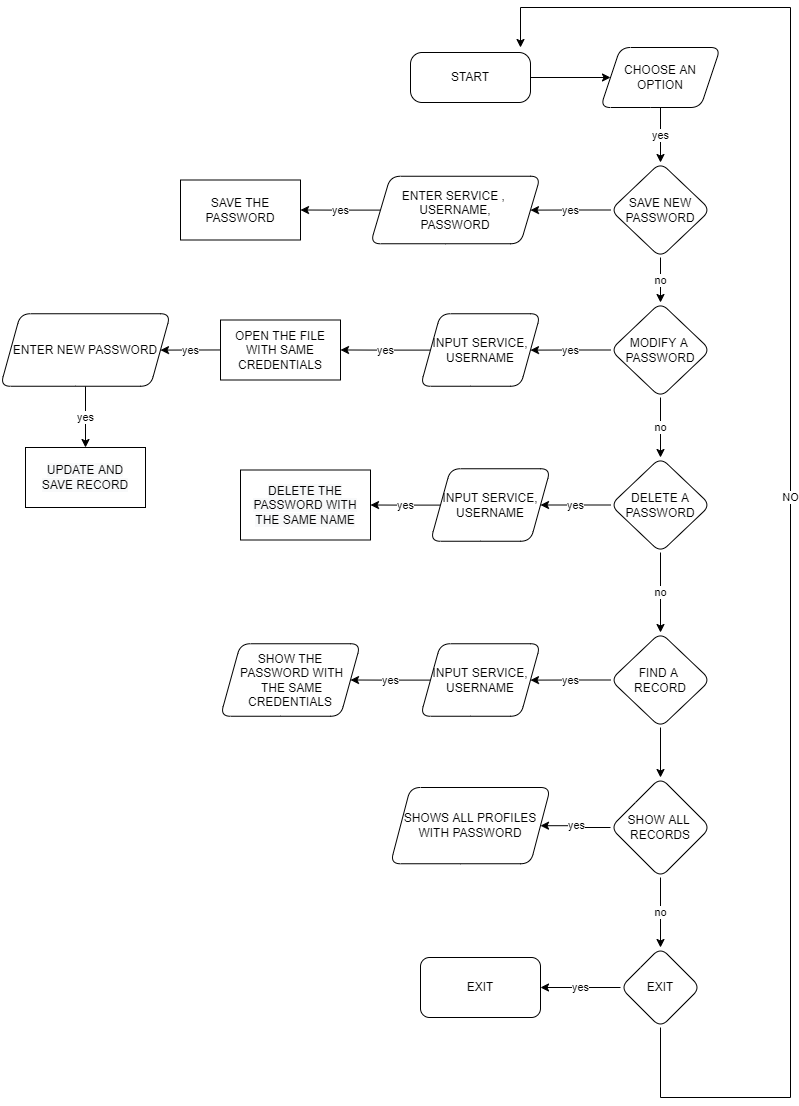

The diagram above was exported from draw.io. Its source (the exported page's mxGraphModel, read from the mxfile embedded in the PNG):
<mxGraphModel dx="1038" dy="579" grid="1" gridSize="10" guides="1" tooltips="1" connect="1" arrows="1" fold="1" page="1" pageScale="1" pageWidth="827" pageHeight="1169" math="0" shadow="0">
  <root>
    <mxCell id="WIyWlLk6GJQsqaUBKTNV-0" />
    <mxCell id="WIyWlLk6GJQsqaUBKTNV-1" parent="WIyWlLk6GJQsqaUBKTNV-0" />
    <mxCell id="ml4IRkd_BYuROHyPinra-1" value="" style="edgeStyle=orthogonalEdgeStyle;rounded=0;orthogonalLoop=1;jettySize=auto;html=1;" parent="WIyWlLk6GJQsqaUBKTNV-1" source="WIyWlLk6GJQsqaUBKTNV-3" target="ml4IRkd_BYuROHyPinra-0" edge="1">
      <mxGeometry relative="1" as="geometry" />
    </mxCell>
    <mxCell id="WIyWlLk6GJQsqaUBKTNV-3" value="START" style="rounded=1;whiteSpace=wrap;html=1;fontSize=12;glass=0;strokeWidth=1;shadow=0;arcSize=23;" parent="WIyWlLk6GJQsqaUBKTNV-1" vertex="1">
      <mxGeometry x="430" y="55" width="120" height="50" as="geometry" />
    </mxCell>
    <mxCell id="NoJb5BB2j65JSSF-RNKy-1" value="yes" style="edgeStyle=orthogonalEdgeStyle;rounded=0;orthogonalLoop=1;jettySize=auto;html=1;" parent="WIyWlLk6GJQsqaUBKTNV-1" source="ml4IRkd_BYuROHyPinra-0" target="NoJb5BB2j65JSSF-RNKy-0" edge="1">
      <mxGeometry relative="1" as="geometry" />
    </mxCell>
    <mxCell id="ml4IRkd_BYuROHyPinra-0" value="CHOOSE AN&lt;br&gt;OPTION" style="shape=parallelogram;perimeter=parallelogramPerimeter;whiteSpace=wrap;html=1;fixedSize=1;rounded=1;glass=0;strokeWidth=1;shadow=0;" parent="WIyWlLk6GJQsqaUBKTNV-1" vertex="1">
      <mxGeometry x="620" y="50" width="120" height="60" as="geometry" />
    </mxCell>
    <mxCell id="NoJb5BB2j65JSSF-RNKy-3" value="no" style="edgeStyle=orthogonalEdgeStyle;rounded=0;orthogonalLoop=1;jettySize=auto;html=1;" parent="WIyWlLk6GJQsqaUBKTNV-1" source="NoJb5BB2j65JSSF-RNKy-0" target="NoJb5BB2j65JSSF-RNKy-2" edge="1">
      <mxGeometry relative="1" as="geometry" />
    </mxCell>
    <mxCell id="NoJb5BB2j65JSSF-RNKy-5" value="yes" style="edgeStyle=orthogonalEdgeStyle;rounded=0;orthogonalLoop=1;jettySize=auto;html=1;" parent="WIyWlLk6GJQsqaUBKTNV-1" source="NoJb5BB2j65JSSF-RNKy-0" target="NoJb5BB2j65JSSF-RNKy-4" edge="1">
      <mxGeometry relative="1" as="geometry" />
    </mxCell>
    <mxCell id="NoJb5BB2j65JSSF-RNKy-0" value="SAVE NEW PASSWORD" style="rhombus;whiteSpace=wrap;html=1;rounded=1;glass=0;strokeWidth=1;shadow=0;" parent="WIyWlLk6GJQsqaUBKTNV-1" vertex="1">
      <mxGeometry x="630" y="165" width="100" height="95" as="geometry" />
    </mxCell>
    <mxCell id="NoJb5BB2j65JSSF-RNKy-9" value="yes" style="edgeStyle=orthogonalEdgeStyle;rounded=0;orthogonalLoop=1;jettySize=auto;html=1;" parent="WIyWlLk6GJQsqaUBKTNV-1" source="NoJb5BB2j65JSSF-RNKy-2" target="NoJb5BB2j65JSSF-RNKy-8" edge="1">
      <mxGeometry relative="1" as="geometry" />
    </mxCell>
    <mxCell id="NoJb5BB2j65JSSF-RNKy-25" value="no" style="edgeStyle=orthogonalEdgeStyle;rounded=0;orthogonalLoop=1;jettySize=auto;html=1;" parent="WIyWlLk6GJQsqaUBKTNV-1" source="NoJb5BB2j65JSSF-RNKy-2" target="NoJb5BB2j65JSSF-RNKy-24" edge="1">
      <mxGeometry relative="1" as="geometry" />
    </mxCell>
    <mxCell id="NoJb5BB2j65JSSF-RNKy-2" value="MODIFY A&amp;nbsp;&lt;br&gt;PASSWORD" style="rhombus;whiteSpace=wrap;html=1;rounded=1;glass=0;strokeWidth=1;shadow=0;" parent="WIyWlLk6GJQsqaUBKTNV-1" vertex="1">
      <mxGeometry x="630" y="305" width="100" height="95" as="geometry" />
    </mxCell>
    <mxCell id="NoJb5BB2j65JSSF-RNKy-20" value="yes" style="edgeStyle=orthogonalEdgeStyle;rounded=0;orthogonalLoop=1;jettySize=auto;html=1;" parent="WIyWlLk6GJQsqaUBKTNV-1" source="NoJb5BB2j65JSSF-RNKy-4" target="NoJb5BB2j65JSSF-RNKy-19" edge="1">
      <mxGeometry relative="1" as="geometry" />
    </mxCell>
    <mxCell id="NoJb5BB2j65JSSF-RNKy-4" value="ENTER SERVICE ,&amp;nbsp;&lt;br&gt;USERNAME,&lt;br&gt;PASSWORD" style="shape=parallelogram;perimeter=parallelogramPerimeter;whiteSpace=wrap;html=1;fixedSize=1;rounded=1;glass=0;strokeWidth=1;shadow=0;" parent="WIyWlLk6GJQsqaUBKTNV-1" vertex="1">
      <mxGeometry x="390" y="178.75" width="170" height="67.5" as="geometry" />
    </mxCell>
    <mxCell id="NoJb5BB2j65JSSF-RNKy-11" value="yes" style="edgeStyle=orthogonalEdgeStyle;rounded=0;orthogonalLoop=1;jettySize=auto;html=1;" parent="WIyWlLk6GJQsqaUBKTNV-1" source="NoJb5BB2j65JSSF-RNKy-8" edge="1">
      <mxGeometry relative="1" as="geometry">
        <mxPoint x="360" y="352.47368421052636" as="targetPoint" />
      </mxGeometry>
    </mxCell>
    <mxCell id="NoJb5BB2j65JSSF-RNKy-8" value="INPUT SERVICE,&lt;br&gt;USERNAME" style="shape=parallelogram;perimeter=parallelogramPerimeter;whiteSpace=wrap;html=1;fixedSize=1;rounded=1;glass=0;strokeWidth=1;shadow=0;" parent="WIyWlLk6GJQsqaUBKTNV-1" vertex="1">
      <mxGeometry x="440" y="316.25" width="120" height="72.5" as="geometry" />
    </mxCell>
    <mxCell id="NoJb5BB2j65JSSF-RNKy-13" value="yes" style="edgeStyle=orthogonalEdgeStyle;rounded=0;orthogonalLoop=1;jettySize=auto;html=1;" parent="WIyWlLk6GJQsqaUBKTNV-1" target="NoJb5BB2j65JSSF-RNKy-12" edge="1">
      <mxGeometry relative="1" as="geometry">
        <mxPoint x="240" y="352.47368421052636" as="sourcePoint" />
      </mxGeometry>
    </mxCell>
    <mxCell id="NoJb5BB2j65JSSF-RNKy-47" value="yes" style="edgeStyle=orthogonalEdgeStyle;rounded=0;orthogonalLoop=1;jettySize=auto;html=1;" parent="WIyWlLk6GJQsqaUBKTNV-1" source="NoJb5BB2j65JSSF-RNKy-12" target="NoJb5BB2j65JSSF-RNKy-22" edge="1">
      <mxGeometry relative="1" as="geometry" />
    </mxCell>
    <mxCell id="NoJb5BB2j65JSSF-RNKy-12" value="ENTER NEW PASSWORD" style="shape=parallelogram;perimeter=parallelogramPerimeter;whiteSpace=wrap;html=1;fixedSize=1;rounded=1;glass=0;strokeWidth=1;shadow=0;" parent="WIyWlLk6GJQsqaUBKTNV-1" vertex="1">
      <mxGeometry x="20" y="316.25" width="170" height="72.5" as="geometry" />
    </mxCell>
    <mxCell id="NoJb5BB2j65JSSF-RNKy-19" value="SAVE THE PASSWORD" style="rounded=0;whiteSpace=wrap;html=1;" parent="WIyWlLk6GJQsqaUBKTNV-1" vertex="1">
      <mxGeometry x="200" y="182.5" width="120" height="60" as="geometry" />
    </mxCell>
    <mxCell id="NoJb5BB2j65JSSF-RNKy-21" value="OPEN THE FILE WITH SAME CREDENTIALS" style="rounded=0;whiteSpace=wrap;html=1;" parent="WIyWlLk6GJQsqaUBKTNV-1" vertex="1">
      <mxGeometry x="240" y="322.5" width="120" height="60" as="geometry" />
    </mxCell>
    <mxCell id="NoJb5BB2j65JSSF-RNKy-22" value="&#10;&#10;&lt;span style=&quot;color: rgb(0, 0, 0); font-family: helvetica; font-size: 12px; font-style: normal; font-weight: 400; letter-spacing: normal; text-align: center; text-indent: 0px; text-transform: none; word-spacing: 0px; background-color: rgb(248, 249, 250); display: inline; float: none;&quot;&gt;UPDATE AND&lt;/span&gt;&lt;br style=&quot;color: rgb(0, 0, 0); font-family: helvetica; font-size: 12px; font-style: normal; font-weight: 400; letter-spacing: normal; text-align: center; text-indent: 0px; text-transform: none; word-spacing: 0px; background-color: rgb(248, 249, 250);&quot;&gt;&lt;span style=&quot;color: rgb(0, 0, 0); font-family: helvetica; font-size: 12px; font-style: normal; font-weight: 400; letter-spacing: normal; text-align: center; text-indent: 0px; text-transform: none; word-spacing: 0px; background-color: rgb(248, 249, 250); display: inline; float: none;&quot;&gt;SAVE RECORD&lt;/span&gt;&#10;&#10;" style="rounded=0;whiteSpace=wrap;html=1;" parent="WIyWlLk6GJQsqaUBKTNV-1" vertex="1">
      <mxGeometry x="45" y="450" width="120" height="60" as="geometry" />
    </mxCell>
    <mxCell id="NoJb5BB2j65JSSF-RNKy-27" value="yes" style="edgeStyle=orthogonalEdgeStyle;rounded=0;orthogonalLoop=1;jettySize=auto;html=1;" parent="WIyWlLk6GJQsqaUBKTNV-1" source="NoJb5BB2j65JSSF-RNKy-24" edge="1">
      <mxGeometry relative="1" as="geometry">
        <mxPoint x="560" y="507.5" as="targetPoint" />
      </mxGeometry>
    </mxCell>
    <mxCell id="NoJb5BB2j65JSSF-RNKy-37" value="no" style="edgeStyle=orthogonalEdgeStyle;rounded=0;orthogonalLoop=1;jettySize=auto;html=1;" parent="WIyWlLk6GJQsqaUBKTNV-1" source="NoJb5BB2j65JSSF-RNKy-24" target="NoJb5BB2j65JSSF-RNKy-36" edge="1">
      <mxGeometry relative="1" as="geometry" />
    </mxCell>
    <mxCell id="NoJb5BB2j65JSSF-RNKy-24" value="DELETE A PASSWORD" style="rhombus;whiteSpace=wrap;html=1;rounded=1;glass=0;strokeWidth=1;shadow=0;" parent="WIyWlLk6GJQsqaUBKTNV-1" vertex="1">
      <mxGeometry x="630" y="460" width="100" height="95" as="geometry" />
    </mxCell>
    <mxCell id="NoJb5BB2j65JSSF-RNKy-35" value="yes" style="edgeStyle=orthogonalEdgeStyle;rounded=0;orthogonalLoop=1;jettySize=auto;html=1;" parent="WIyWlLk6GJQsqaUBKTNV-1" source="NoJb5BB2j65JSSF-RNKy-28" target="NoJb5BB2j65JSSF-RNKy-32" edge="1">
      <mxGeometry relative="1" as="geometry" />
    </mxCell>
    <mxCell id="NoJb5BB2j65JSSF-RNKy-28" value="INPUT SERVICE,&lt;br&gt;USERNAME" style="shape=parallelogram;perimeter=parallelogramPerimeter;whiteSpace=wrap;html=1;fixedSize=1;rounded=1;glass=0;strokeWidth=1;shadow=0;" parent="WIyWlLk6GJQsqaUBKTNV-1" vertex="1">
      <mxGeometry x="450" y="471.25" width="120" height="72.5" as="geometry" />
    </mxCell>
    <mxCell id="NoJb5BB2j65JSSF-RNKy-32" value="&lt;span style=&quot;color: rgb(0 , 0 , 0) ; font-family: &amp;#34;helvetica&amp;#34; ; font-size: 12px ; font-style: normal ; font-weight: 400 ; letter-spacing: normal ; text-align: center ; text-indent: 0px ; text-transform: none ; word-spacing: 0px ; background-color: rgb(248 , 249 , 250) ; display: inline ; float: none&quot;&gt;DELETE THE PASSWORD WITH THE SAME NAME&lt;/span&gt;" style="rounded=0;whiteSpace=wrap;html=1;" parent="WIyWlLk6GJQsqaUBKTNV-1" vertex="1">
      <mxGeometry x="260" y="472.5" width="130" height="70" as="geometry" />
    </mxCell>
    <mxCell id="NoJb5BB2j65JSSF-RNKy-33" style="edgeStyle=orthogonalEdgeStyle;rounded=0;orthogonalLoop=1;jettySize=auto;html=1;exitX=0.5;exitY=1;exitDx=0;exitDy=0;" parent="WIyWlLk6GJQsqaUBKTNV-1" source="NoJb5BB2j65JSSF-RNKy-32" target="NoJb5BB2j65JSSF-RNKy-32" edge="1">
      <mxGeometry relative="1" as="geometry" />
    </mxCell>
    <mxCell id="NoJb5BB2j65JSSF-RNKy-39" value="yes" style="edgeStyle=orthogonalEdgeStyle;rounded=0;orthogonalLoop=1;jettySize=auto;html=1;" parent="WIyWlLk6GJQsqaUBKTNV-1" source="NoJb5BB2j65JSSF-RNKy-36" target="NoJb5BB2j65JSSF-RNKy-38" edge="1">
      <mxGeometry relative="1" as="geometry" />
    </mxCell>
    <mxCell id="pXhVNMAkrBoKkRpEqIEA-2" value="" style="edgeStyle=orthogonalEdgeStyle;rounded=0;orthogonalLoop=1;jettySize=auto;html=1;" parent="WIyWlLk6GJQsqaUBKTNV-1" source="NoJb5BB2j65JSSF-RNKy-36" target="pXhVNMAkrBoKkRpEqIEA-1" edge="1">
      <mxGeometry relative="1" as="geometry" />
    </mxCell>
    <mxCell id="NoJb5BB2j65JSSF-RNKy-36" value="FIND A &lt;br&gt;RECORD" style="rhombus;whiteSpace=wrap;html=1;rounded=1;glass=0;strokeWidth=1;shadow=0;" parent="WIyWlLk6GJQsqaUBKTNV-1" vertex="1">
      <mxGeometry x="630" y="635" width="100" height="95" as="geometry" />
    </mxCell>
    <mxCell id="NoJb5BB2j65JSSF-RNKy-41" value="yes" style="edgeStyle=orthogonalEdgeStyle;rounded=0;orthogonalLoop=1;jettySize=auto;html=1;" parent="WIyWlLk6GJQsqaUBKTNV-1" source="NoJb5BB2j65JSSF-RNKy-38" edge="1">
      <mxGeometry relative="1" as="geometry">
        <mxPoint x="370" y="682.5" as="targetPoint" />
      </mxGeometry>
    </mxCell>
    <mxCell id="NoJb5BB2j65JSSF-RNKy-38" value="INPUT SERVICE,&lt;br&gt;USERNAME" style="shape=parallelogram;perimeter=parallelogramPerimeter;whiteSpace=wrap;html=1;fixedSize=1;rounded=1;glass=0;strokeWidth=1;shadow=0;" parent="WIyWlLk6GJQsqaUBKTNV-1" vertex="1">
      <mxGeometry x="440" y="646.25" width="120" height="72.5" as="geometry" />
    </mxCell>
    <mxCell id="NoJb5BB2j65JSSF-RNKy-45" value="yes" style="edgeStyle=orthogonalEdgeStyle;rounded=0;orthogonalLoop=1;jettySize=auto;html=1;" parent="WIyWlLk6GJQsqaUBKTNV-1" source="NoJb5BB2j65JSSF-RNKy-42" target="NoJb5BB2j65JSSF-RNKy-44" edge="1">
      <mxGeometry relative="1" as="geometry" />
    </mxCell>
    <mxCell id="NoJb5BB2j65JSSF-RNKy-46" value="NO" style="edgeStyle=orthogonalEdgeStyle;rounded=0;orthogonalLoop=1;jettySize=auto;html=1;exitX=0.5;exitY=1;exitDx=0;exitDy=0;" parent="WIyWlLk6GJQsqaUBKTNV-1" source="NoJb5BB2j65JSSF-RNKy-42" edge="1">
      <mxGeometry relative="1" as="geometry">
        <mxPoint x="540" y="50" as="targetPoint" />
        <Array as="points">
          <mxPoint x="680" y="1100" />
          <mxPoint x="810" y="1100" />
          <mxPoint x="810" y="10" />
          <mxPoint x="540" y="10" />
        </Array>
      </mxGeometry>
    </mxCell>
    <mxCell id="NoJb5BB2j65JSSF-RNKy-42" value="EXIT" style="rhombus;whiteSpace=wrap;html=1;rounded=1;glass=0;strokeWidth=1;shadow=0;" parent="WIyWlLk6GJQsqaUBKTNV-1" vertex="1">
      <mxGeometry x="640" y="950" width="80" height="80" as="geometry" />
    </mxCell>
    <mxCell id="NoJb5BB2j65JSSF-RNKy-44" value="EXIT" style="whiteSpace=wrap;html=1;rounded=1;glass=0;strokeWidth=1;shadow=0;" parent="WIyWlLk6GJQsqaUBKTNV-1" vertex="1">
      <mxGeometry x="440" y="960" width="120" height="60" as="geometry" />
    </mxCell>
    <mxCell id="pXhVNMAkrBoKkRpEqIEA-9" value="no" style="edgeStyle=orthogonalEdgeStyle;rounded=0;orthogonalLoop=1;jettySize=auto;html=1;" parent="WIyWlLk6GJQsqaUBKTNV-1" source="pXhVNMAkrBoKkRpEqIEA-1" target="NoJb5BB2j65JSSF-RNKy-42" edge="1">
      <mxGeometry relative="1" as="geometry" />
    </mxCell>
    <mxCell id="pXhVNMAkrBoKkRpEqIEA-11" value="yes" style="edgeStyle=orthogonalEdgeStyle;rounded=0;orthogonalLoop=1;jettySize=auto;html=1;" parent="WIyWlLk6GJQsqaUBKTNV-1" source="pXhVNMAkrBoKkRpEqIEA-1" target="pXhVNMAkrBoKkRpEqIEA-10" edge="1">
      <mxGeometry relative="1" as="geometry" />
    </mxCell>
    <mxCell id="pXhVNMAkrBoKkRpEqIEA-1" value="SHOW ALL&amp;nbsp;&lt;br&gt;RECORDS" style="rhombus;whiteSpace=wrap;html=1;rounded=1;glass=0;strokeWidth=1;shadow=0;" parent="WIyWlLk6GJQsqaUBKTNV-1" vertex="1">
      <mxGeometry x="630" y="780" width="100" height="100" as="geometry" />
    </mxCell>
    <mxCell id="pXhVNMAkrBoKkRpEqIEA-7" value="&lt;span style=&quot;font-family: &amp;#34;helvetica&amp;#34;&quot;&gt;SHOW THE&lt;br&gt;&amp;nbsp;PASSWORD WITH&lt;br&gt;&amp;nbsp;THE SAME CREDENTIALS&lt;/span&gt;" style="shape=parallelogram;perimeter=parallelogramPerimeter;whiteSpace=wrap;html=1;fixedSize=1;rounded=1;glass=0;strokeWidth=1;shadow=0;" parent="WIyWlLk6GJQsqaUBKTNV-1" vertex="1">
      <mxGeometry x="240" y="646.25" width="140" height="72.5" as="geometry" />
    </mxCell>
    <mxCell id="pXhVNMAkrBoKkRpEqIEA-10" value="&lt;font face=&quot;helvetica&quot;&gt;SHOWS ALL PROFILES WITH PASSWORD&lt;/font&gt;" style="shape=parallelogram;perimeter=parallelogramPerimeter;whiteSpace=wrap;html=1;fixedSize=1;rounded=1;glass=0;strokeWidth=1;shadow=0;" parent="WIyWlLk6GJQsqaUBKTNV-1" vertex="1">
      <mxGeometry x="410" y="790" width="160" height="76.25" as="geometry" />
    </mxCell>
  </root>
</mxGraphModel>